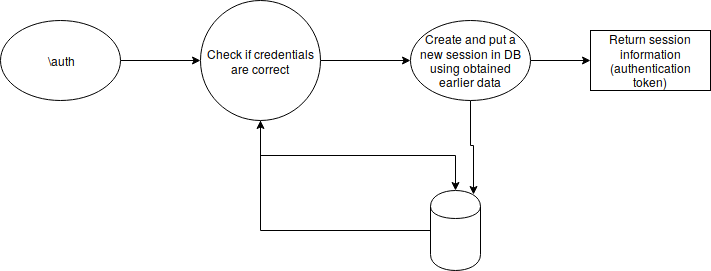

The diagram above was exported from draw.io. Its source (the exported page's mxGraphModel, read from the mxfile embedded in the PNG):
<mxGraphModel dx="1324" dy="769" grid="1" gridSize="10" guides="1" tooltips="1" connect="1" arrows="1" fold="1" page="1" pageScale="1" pageWidth="827" pageHeight="1169" math="0" shadow="0">
  <root>
    <mxCell id="0" />
    <mxCell id="1" parent="0" />
    <mxCell id="qasyw33ZRZUkX0HjpUKD-8" style="edgeStyle=orthogonalEdgeStyle;rounded=0;orthogonalLoop=1;jettySize=auto;html=1;exitX=0.5;exitY=1;exitDx=0;exitDy=0;entryX=0.5;entryY=0;entryDx=0;entryDy=0;" edge="1" parent="1" source="qasyw33ZRZUkX0HjpUKD-1" target="qasyw33ZRZUkX0HjpUKD-7">
      <mxGeometry relative="1" as="geometry">
        <mxPoint x="449" y="450" as="targetPoint" />
      </mxGeometry>
    </mxCell>
    <mxCell id="qasyw33ZRZUkX0HjpUKD-11" style="edgeStyle=orthogonalEdgeStyle;rounded=0;orthogonalLoop=1;jettySize=auto;html=1;exitX=1;exitY=0.5;exitDx=0;exitDy=0;entryX=0;entryY=0.5;entryDx=0;entryDy=0;" edge="1" parent="1" source="qasyw33ZRZUkX0HjpUKD-1" target="qasyw33ZRZUkX0HjpUKD-2">
      <mxGeometry relative="1" as="geometry" />
    </mxCell>
    <mxCell id="qasyw33ZRZUkX0HjpUKD-1" value="Check if credentials are correct" style="ellipse;whiteSpace=wrap;html=1;aspect=fixed;" vertex="1" parent="1">
      <mxGeometry x="210" y="250" width="120" height="120" as="geometry" />
    </mxCell>
    <mxCell id="qasyw33ZRZUkX0HjpUKD-10" style="edgeStyle=orthogonalEdgeStyle;rounded=0;orthogonalLoop=1;jettySize=auto;html=1;exitX=0.5;exitY=1;exitDx=0;exitDy=0;entryX=0.85;entryY=0.05;entryDx=0;entryDy=0;entryPerimeter=0;" edge="1" parent="1" source="qasyw33ZRZUkX0HjpUKD-2" target="qasyw33ZRZUkX0HjpUKD-7">
      <mxGeometry relative="1" as="geometry" />
    </mxCell>
    <mxCell id="qasyw33ZRZUkX0HjpUKD-12" style="edgeStyle=orthogonalEdgeStyle;rounded=0;orthogonalLoop=1;jettySize=auto;html=1;exitX=1;exitY=0.5;exitDx=0;exitDy=0;" edge="1" parent="1" source="qasyw33ZRZUkX0HjpUKD-2" target="qasyw33ZRZUkX0HjpUKD-5">
      <mxGeometry relative="1" as="geometry" />
    </mxCell>
    <mxCell id="qasyw33ZRZUkX0HjpUKD-2" value="Create and put a new session in DB using obtained earlier data" style="ellipse;whiteSpace=wrap;html=1;" vertex="1" parent="1">
      <mxGeometry x="420" y="270" width="120" height="80" as="geometry" />
    </mxCell>
    <mxCell id="qasyw33ZRZUkX0HjpUKD-6" style="edgeStyle=orthogonalEdgeStyle;rounded=0;orthogonalLoop=1;jettySize=auto;html=1;" edge="1" parent="1" source="qasyw33ZRZUkX0HjpUKD-3" target="qasyw33ZRZUkX0HjpUKD-1">
      <mxGeometry relative="1" as="geometry" />
    </mxCell>
    <mxCell id="qasyw33ZRZUkX0HjpUKD-3" value="\auth" style="ellipse;whiteSpace=wrap;html=1;" vertex="1" parent="1">
      <mxGeometry x="10" y="270" width="120" height="80" as="geometry" />
    </mxCell>
    <mxCell id="qasyw33ZRZUkX0HjpUKD-5" value="Return session information (authentication token)" style="rounded=0;whiteSpace=wrap;html=1;" vertex="1" parent="1">
      <mxGeometry x="600" y="280" width="120" height="60" as="geometry" />
    </mxCell>
    <mxCell id="qasyw33ZRZUkX0HjpUKD-9" style="edgeStyle=orthogonalEdgeStyle;rounded=0;orthogonalLoop=1;jettySize=auto;html=1;exitX=0;exitY=0.5;exitDx=0;exitDy=0;entryX=0.5;entryY=1;entryDx=0;entryDy=0;" edge="1" parent="1" source="qasyw33ZRZUkX0HjpUKD-7" target="qasyw33ZRZUkX0HjpUKD-1">
      <mxGeometry relative="1" as="geometry" />
    </mxCell>
    <mxCell id="qasyw33ZRZUkX0HjpUKD-7" value="" style="shape=cylinder;whiteSpace=wrap;html=1;boundedLbl=1;backgroundOutline=1;" vertex="1" parent="1">
      <mxGeometry x="440" y="440" width="50" height="80" as="geometry" />
    </mxCell>
  </root>
</mxGraphModel>